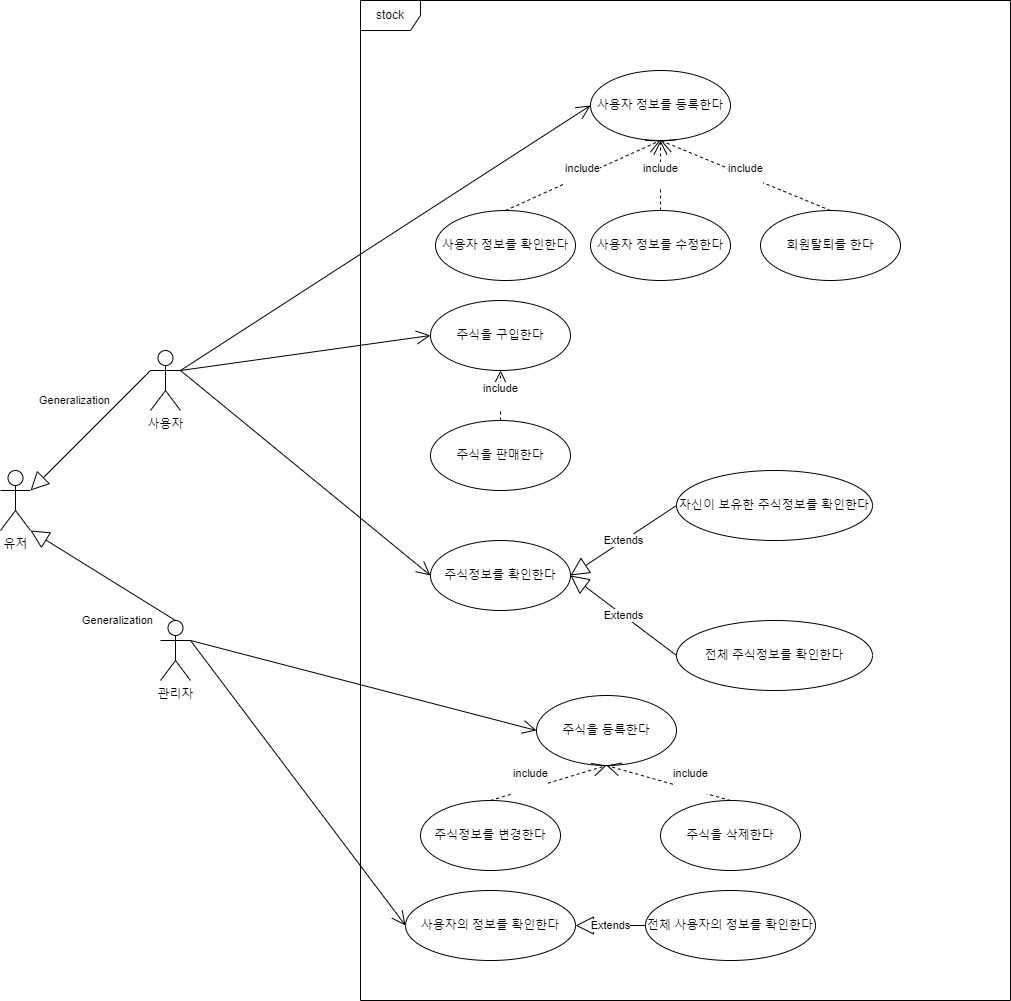

The diagram above was exported from draw.io. Its source (the exported page's mxGraphModel, read from the mxfile embedded in the PNG):
<mxGraphModel dx="2501" dy="1915" grid="1" gridSize="10" guides="1" tooltips="1" connect="1" arrows="1" fold="1" page="1" pageScale="1" pageWidth="827" pageHeight="1169" math="0" shadow="0">
  <root>
    <mxCell id="0" />
    <mxCell id="1" parent="0" />
    <mxCell id="Cb2iKy6VzFjb4LJsKQMI-1" value="관리자" style="shape=umlActor;verticalLabelPosition=bottom;verticalAlign=top;html=1;outlineConnect=0;" vertex="1" parent="1">
      <mxGeometry x="-200" y="440" width="30" height="60" as="geometry" />
    </mxCell>
    <mxCell id="Cb2iKy6VzFjb4LJsKQMI-2" value="stock" style="shape=umlFrame;whiteSpace=wrap;html=1;pointerEvents=0;" vertex="1" parent="1">
      <mxGeometry y="-180" width="650" height="1000" as="geometry" />
    </mxCell>
    <mxCell id="Cb2iKy6VzFjb4LJsKQMI-3" value="주식을 구입한다" style="ellipse;whiteSpace=wrap;html=1;" vertex="1" parent="1">
      <mxGeometry x="70" y="120" width="140" height="70" as="geometry" />
    </mxCell>
    <mxCell id="Cb2iKy6VzFjb4LJsKQMI-4" value="주식을 판매한다" style="ellipse;whiteSpace=wrap;html=1;" vertex="1" parent="1">
      <mxGeometry x="70" y="240" width="140" height="70" as="geometry" />
    </mxCell>
    <mxCell id="Cb2iKy6VzFjb4LJsKQMI-5" value="사용자" style="shape=umlActor;verticalLabelPosition=bottom;verticalAlign=top;html=1;outlineConnect=0;" vertex="1" parent="1">
      <mxGeometry x="-210" y="170" width="30" height="60" as="geometry" />
    </mxCell>
    <mxCell id="Cb2iKy6VzFjb4LJsKQMI-10" value="유&lt;span style=&quot;background-color: initial;&quot;&gt;저&lt;/span&gt;" style="shape=umlActor;verticalLabelPosition=bottom;verticalAlign=top;html=1;outlineConnect=0;" vertex="1" parent="1">
      <mxGeometry x="-360" y="290" width="30" height="60" as="geometry" />
    </mxCell>
    <mxCell id="Cb2iKy6VzFjb4LJsKQMI-11" value="Generalization" style="endArrow=block;endSize=16;endFill=0;html=1;rounded=0;entryX=1;entryY=0.3333333333333333;entryDx=0;entryDy=0;exitX=0;exitY=0.3333333333333333;exitDx=0;exitDy=0;entryPerimeter=0;exitPerimeter=0;" edge="1" parent="1" source="Cb2iKy6VzFjb4LJsKQMI-5" target="Cb2iKy6VzFjb4LJsKQMI-10">
      <mxGeometry x="-0.12" y="-32" width="160" relative="1" as="geometry">
        <mxPoint x="-65" y="410" as="sourcePoint" />
        <mxPoint x="-70" y="190" as="targetPoint" />
        <mxPoint as="offset" />
      </mxGeometry>
    </mxCell>
    <mxCell id="Cb2iKy6VzFjb4LJsKQMI-12" value="Generalization" style="endArrow=block;endSize=16;endFill=0;html=1;rounded=0;entryX=1;entryY=1;entryDx=0;entryDy=0;exitX=0.5;exitY=0;exitDx=0;exitDy=0;entryPerimeter=0;exitPerimeter=0;" edge="1" parent="1" source="Cb2iKy6VzFjb4LJsKQMI-1" target="Cb2iKy6VzFjb4LJsKQMI-10">
      <mxGeometry x="-0.4306" y="31" width="160" relative="1" as="geometry">
        <mxPoint x="-55" y="420" as="sourcePoint" />
        <mxPoint x="-60" y="200" as="targetPoint" />
        <mxPoint as="offset" />
      </mxGeometry>
    </mxCell>
    <mxCell id="Cb2iKy6VzFjb4LJsKQMI-13" value="주식정보를 확인한다" style="ellipse;whiteSpace=wrap;html=1;" vertex="1" parent="1">
      <mxGeometry x="70" y="360" width="140" height="70" as="geometry" />
    </mxCell>
    <mxCell id="Cb2iKy6VzFjb4LJsKQMI-14" value="주식을 등록한다" style="ellipse;whiteSpace=wrap;html=1;" vertex="1" parent="1">
      <mxGeometry x="176" y="515" width="140" height="70" as="geometry" />
    </mxCell>
    <mxCell id="Cb2iKy6VzFjb4LJsKQMI-15" value="주식정보를 변경한다" style="ellipse;whiteSpace=wrap;html=1;" vertex="1" parent="1">
      <mxGeometry x="60" y="620" width="140" height="70" as="geometry" />
    </mxCell>
    <mxCell id="Cb2iKy6VzFjb4LJsKQMI-16" value="전체 주식정보를 확인한다" style="ellipse;whiteSpace=wrap;html=1;" vertex="1" parent="1">
      <mxGeometry x="316" y="440" width="196" height="70" as="geometry" />
    </mxCell>
    <mxCell id="Cb2iKy6VzFjb4LJsKQMI-17" value="자신이 보유한 주식정보를 확인한다" style="ellipse;whiteSpace=wrap;html=1;" vertex="1" parent="1">
      <mxGeometry x="316" y="290" width="196" height="70" as="geometry" />
    </mxCell>
    <mxCell id="Cb2iKy6VzFjb4LJsKQMI-18" value="Extends" style="endArrow=block;endSize=16;endFill=0;html=1;rounded=0;entryX=1;entryY=0.5;entryDx=0;entryDy=0;exitX=0;exitY=0.5;exitDx=0;exitDy=0;" edge="1" parent="1" source="Cb2iKy6VzFjb4LJsKQMI-16" target="Cb2iKy6VzFjb4LJsKQMI-13">
      <mxGeometry width="160" relative="1" as="geometry">
        <mxPoint x="145" y="515" as="sourcePoint" />
        <mxPoint x="463" y="440" as="targetPoint" />
      </mxGeometry>
    </mxCell>
    <mxCell id="Cb2iKy6VzFjb4LJsKQMI-19" value="Extends" style="endArrow=block;endSize=16;endFill=0;html=1;rounded=0;entryX=1;entryY=0.5;entryDx=0;entryDy=0;exitX=0;exitY=0.5;exitDx=0;exitDy=0;" edge="1" parent="1" source="Cb2iKy6VzFjb4LJsKQMI-17" target="Cb2iKy6VzFjb4LJsKQMI-13">
      <mxGeometry width="160" relative="1" as="geometry">
        <mxPoint x="155" y="525" as="sourcePoint" />
        <mxPoint x="473" y="450" as="targetPoint" />
      </mxGeometry>
    </mxCell>
    <mxCell id="Cb2iKy6VzFjb4LJsKQMI-21" value="사용자의 정보를 확인한다" style="ellipse;whiteSpace=wrap;html=1;" vertex="1" parent="1">
      <mxGeometry x="45" y="710" width="170" height="70" as="geometry" />
    </mxCell>
    <mxCell id="Cb2iKy6VzFjb4LJsKQMI-22" value="include&lt;div&gt;&lt;br&gt;&lt;/div&gt;" style="endArrow=open;endSize=12;dashed=1;html=1;rounded=0;entryX=0.5;entryY=1;entryDx=0;entryDy=0;exitX=0.5;exitY=0;exitDx=0;exitDy=0;" edge="1" parent="1" source="Cb2iKy6VzFjb4LJsKQMI-4" target="Cb2iKy6VzFjb4LJsKQMI-3">
      <mxGeometry width="160" relative="1" as="geometry">
        <mxPoint x="190" y="310" as="sourcePoint" />
        <mxPoint x="450" y="170" as="targetPoint" />
      </mxGeometry>
    </mxCell>
    <mxCell id="Cb2iKy6VzFjb4LJsKQMI-23" value="" style="endArrow=open;endFill=1;endSize=12;html=1;rounded=0;exitX=1;exitY=0.3333333333333333;exitDx=0;exitDy=0;exitPerimeter=0;entryX=0;entryY=0.5;entryDx=0;entryDy=0;" edge="1" parent="1" source="Cb2iKy6VzFjb4LJsKQMI-5" target="Cb2iKy6VzFjb4LJsKQMI-13">
      <mxGeometry width="160" relative="1" as="geometry">
        <mxPoint x="-115" y="280" as="sourcePoint" />
        <mxPoint x="380" y="135" as="targetPoint" />
      </mxGeometry>
    </mxCell>
    <mxCell id="Cb2iKy6VzFjb4LJsKQMI-25" value="" style="endArrow=open;endFill=1;endSize=12;html=1;rounded=0;exitX=1;exitY=0.3333333333333333;exitDx=0;exitDy=0;exitPerimeter=0;entryX=0;entryY=0.5;entryDx=0;entryDy=0;" edge="1" parent="1" source="Cb2iKy6VzFjb4LJsKQMI-5" target="Cb2iKy6VzFjb4LJsKQMI-3">
      <mxGeometry width="160" relative="1" as="geometry">
        <mxPoint x="-95" y="300" as="sourcePoint" />
        <mxPoint x="400" y="155" as="targetPoint" />
      </mxGeometry>
    </mxCell>
    <mxCell id="Cb2iKy6VzFjb4LJsKQMI-26" value="" style="endArrow=open;endFill=1;endSize=12;html=1;rounded=0;exitX=1;exitY=0.3333333333333333;exitDx=0;exitDy=0;exitPerimeter=0;entryX=0;entryY=0.5;entryDx=0;entryDy=0;" edge="1" parent="1" source="Cb2iKy6VzFjb4LJsKQMI-1" target="Cb2iKy6VzFjb4LJsKQMI-14">
      <mxGeometry width="160" relative="1" as="geometry">
        <mxPoint x="-85" y="310" as="sourcePoint" />
        <mxPoint x="410" y="165" as="targetPoint" />
      </mxGeometry>
    </mxCell>
    <mxCell id="Cb2iKy6VzFjb4LJsKQMI-28" value="" style="endArrow=open;endFill=1;endSize=12;html=1;rounded=0;exitX=1;exitY=0.3333333333333333;exitDx=0;exitDy=0;exitPerimeter=0;entryX=0;entryY=0.5;entryDx=0;entryDy=0;" edge="1" parent="1" source="Cb2iKy6VzFjb4LJsKQMI-1" target="Cb2iKy6VzFjb4LJsKQMI-21">
      <mxGeometry width="160" relative="1" as="geometry">
        <mxPoint x="-65" y="330" as="sourcePoint" />
        <mxPoint x="430" y="185" as="targetPoint" />
      </mxGeometry>
    </mxCell>
    <mxCell id="Cb2iKy6VzFjb4LJsKQMI-29" value="include&lt;div&gt;&lt;br&gt;&lt;/div&gt;" style="endArrow=open;endSize=12;dashed=1;html=1;rounded=0;entryX=0.5;entryY=1;entryDx=0;entryDy=0;exitX=0.5;exitY=0;exitDx=0;exitDy=0;" edge="1" parent="1" source="Cb2iKy6VzFjb4LJsKQMI-15" target="Cb2iKy6VzFjb4LJsKQMI-14">
      <mxGeometry x="-0.2725" y="8" width="160" relative="1" as="geometry">
        <mxPoint x="150" y="220" as="sourcePoint" />
        <mxPoint x="150" y="150" as="targetPoint" />
        <mxPoint as="offset" />
      </mxGeometry>
    </mxCell>
    <mxCell id="Cb2iKy6VzFjb4LJsKQMI-30" value="주식을 삭제한다" style="ellipse;whiteSpace=wrap;html=1;" vertex="1" parent="1">
      <mxGeometry x="300" y="620" width="140" height="70" as="geometry" />
    </mxCell>
    <mxCell id="Cb2iKy6VzFjb4LJsKQMI-31" value="include&lt;div&gt;&lt;br&gt;&lt;/div&gt;" style="endArrow=open;endSize=12;dashed=1;html=1;rounded=0;entryX=0.5;entryY=1;entryDx=0;entryDy=0;exitX=0.5;exitY=0;exitDx=0;exitDy=0;" edge="1" parent="1" source="Cb2iKy6VzFjb4LJsKQMI-30" target="Cb2iKy6VzFjb4LJsKQMI-14">
      <mxGeometry x="-0.3181" y="-8" width="160" relative="1" as="geometry">
        <mxPoint x="140" y="630" as="sourcePoint" />
        <mxPoint x="256" y="595" as="targetPoint" />
        <mxPoint as="offset" />
      </mxGeometry>
    </mxCell>
    <mxCell id="Cb2iKy6VzFjb4LJsKQMI-33" value="사용자 정보를 등록한다" style="ellipse;whiteSpace=wrap;html=1;" vertex="1" parent="1">
      <mxGeometry x="230" y="-110" width="140" height="70" as="geometry" />
    </mxCell>
    <mxCell id="Cb2iKy6VzFjb4LJsKQMI-34" value="회원탈퇴를 한다" style="ellipse;whiteSpace=wrap;html=1;" vertex="1" parent="1">
      <mxGeometry x="400" y="30" width="140" height="70" as="geometry" />
    </mxCell>
    <mxCell id="Cb2iKy6VzFjb4LJsKQMI-35" value="사용자 정보를 수정한다" style="ellipse;whiteSpace=wrap;html=1;" vertex="1" parent="1">
      <mxGeometry x="230" y="30" width="140" height="70" as="geometry" />
    </mxCell>
    <mxCell id="Cb2iKy6VzFjb4LJsKQMI-36" value="사용자 정보를 확인한다" style="ellipse;whiteSpace=wrap;html=1;" vertex="1" parent="1">
      <mxGeometry x="75" y="30" width="140" height="70" as="geometry" />
    </mxCell>
    <mxCell id="Cb2iKy6VzFjb4LJsKQMI-38" value="" style="endArrow=open;endFill=1;endSize=12;html=1;rounded=0;exitX=1;exitY=0.3333333333333333;exitDx=0;exitDy=0;exitPerimeter=0;entryX=0;entryY=0.5;entryDx=0;entryDy=0;" edge="1" parent="1" source="Cb2iKy6VzFjb4LJsKQMI-5" target="Cb2iKy6VzFjb4LJsKQMI-33">
      <mxGeometry width="160" relative="1" as="geometry">
        <mxPoint x="-170" y="200" as="sourcePoint" />
        <mxPoint x="80" y="115" as="targetPoint" />
      </mxGeometry>
    </mxCell>
    <mxCell id="Cb2iKy6VzFjb4LJsKQMI-39" value="include&lt;div&gt;&lt;br&gt;&lt;/div&gt;" style="endArrow=open;endSize=12;dashed=1;html=1;rounded=0;entryX=0.5;entryY=1;entryDx=0;entryDy=0;exitX=0.5;exitY=0;exitDx=0;exitDy=0;" edge="1" parent="1" source="Cb2iKy6VzFjb4LJsKQMI-36" target="Cb2iKy6VzFjb4LJsKQMI-33">
      <mxGeometry width="160" relative="1" as="geometry">
        <mxPoint x="150" y="220" as="sourcePoint" />
        <mxPoint x="150" y="150" as="targetPoint" />
      </mxGeometry>
    </mxCell>
    <mxCell id="Cb2iKy6VzFjb4LJsKQMI-40" value="include&lt;div&gt;&lt;br&gt;&lt;/div&gt;" style="endArrow=open;endSize=12;dashed=1;html=1;rounded=0;entryX=0.5;entryY=1;entryDx=0;entryDy=0;exitX=0.5;exitY=0;exitDx=0;exitDy=0;" edge="1" parent="1" source="Cb2iKy6VzFjb4LJsKQMI-35" target="Cb2iKy6VzFjb4LJsKQMI-33">
      <mxGeometry width="160" relative="1" as="geometry">
        <mxPoint x="160" y="230" as="sourcePoint" />
        <mxPoint x="160" y="160" as="targetPoint" />
      </mxGeometry>
    </mxCell>
    <mxCell id="Cb2iKy6VzFjb4LJsKQMI-41" value="include&lt;div&gt;&lt;br&gt;&lt;/div&gt;" style="endArrow=open;endSize=12;dashed=1;html=1;rounded=0;entryX=0.5;entryY=1;entryDx=0;entryDy=0;exitX=0.5;exitY=0;exitDx=0;exitDy=0;" edge="1" parent="1" source="Cb2iKy6VzFjb4LJsKQMI-34" target="Cb2iKy6VzFjb4LJsKQMI-33">
      <mxGeometry width="160" relative="1" as="geometry">
        <mxPoint x="170" y="240" as="sourcePoint" />
        <mxPoint x="170" y="170" as="targetPoint" />
      </mxGeometry>
    </mxCell>
    <mxCell id="Cb2iKy6VzFjb4LJsKQMI-43" value="전체 사용자의 정보를 확인한다" style="ellipse;whiteSpace=wrap;html=1;" vertex="1" parent="1">
      <mxGeometry x="285" y="710" width="170" height="70" as="geometry" />
    </mxCell>
    <mxCell id="Cb2iKy6VzFjb4LJsKQMI-44" value="Extends" style="endArrow=block;endSize=16;endFill=0;html=1;rounded=0;entryX=1;entryY=0.5;entryDx=0;entryDy=0;exitX=0;exitY=0.5;exitDx=0;exitDy=0;" edge="1" parent="1" source="Cb2iKy6VzFjb4LJsKQMI-43" target="Cb2iKy6VzFjb4LJsKQMI-21">
      <mxGeometry width="160" relative="1" as="geometry">
        <mxPoint x="326" y="485" as="sourcePoint" />
        <mxPoint x="220" y="405" as="targetPoint" />
      </mxGeometry>
    </mxCell>
  </root>
</mxGraphModel>